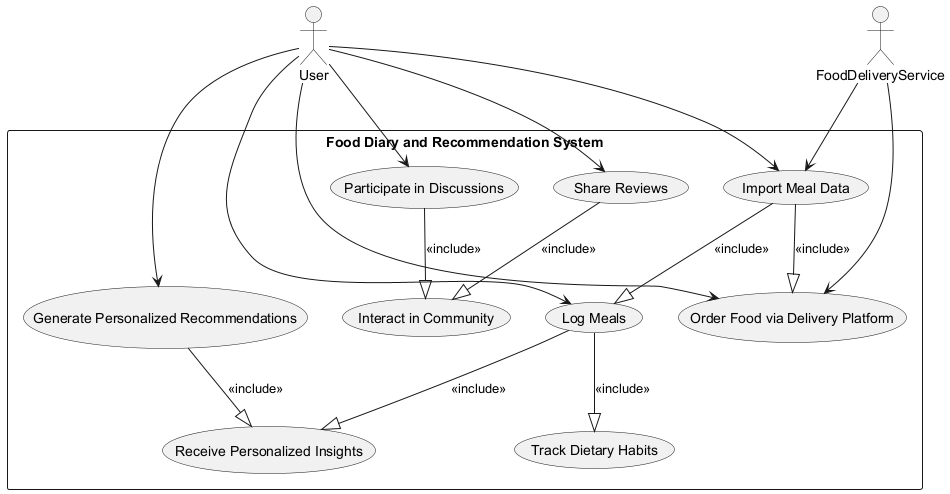

The diagram above was rendered by PlantUML. Its source (embedded in the PNG):
@startuml
' Actors
actor User
actor FoodDeliveryService as Food_Delivery_Service

' System Boundary
rectangle "Food Diary and Recommendation System" {

  ' Use Cases
  usecase "Log Meals" as UC_Log_Meals
  usecase "Track Dietary Habits" as UC_Track_Habits
  usecase "Receive Personalized Insights" as UC_Personalized_Insights
  usecase "Import Meal Data" as UC_Import_Meal_Data
  usecase "Generate Personalized Recommendations" as UC_Gen_Recommendations
  usecase "Order Food via Delivery Platform" as UC_Order_Food
  usecase "Share Reviews" as UC_Share_Reviews
  usecase "Interact in Community" as UC_Interact_Community
  usecase "Participate in Discussions" as UC_Participate_Discussions

  ' Relationships: Include (mandatory subprocesses)
  UC_Log_Meals --|> UC_Track_Habits : <<include>>
  UC_Log_Meals --|> UC_Personalized_Insights : <<include>>
  UC_Import_Meal_Data --|> UC_Log_Meals : <<include>>
  UC_Gen_Recommendations --|> UC_Personalized_Insights : <<include>>

  ' Group community features
  UC_Share_Reviews --|> UC_Interact_Community : <<include>>
  UC_Participate_Discussions --|> UC_Interact_Community : <<include>>

  ' Integration features
  UC_Import_Meal_Data --|> UC_Order_Food : <<include>>

}

' Associations
User --> UC_Log_Meals
User --> UC_Import_Meal_Data
User --> UC_Gen_Recommendations
User --> UC_Order_Food
User --> UC_Share_Reviews
User --> UC_Participate_Discussions

Food_Delivery_Service --> UC_Import_Meal_Data
Food_Delivery_Service --> UC_Order_Food

' Non-functional Requirement Notes (not provided, add as needed)
' note right of UC_Gen_Recommendations
'   Uses machine learning algorithms to generate recommendations
' end note

@enduml